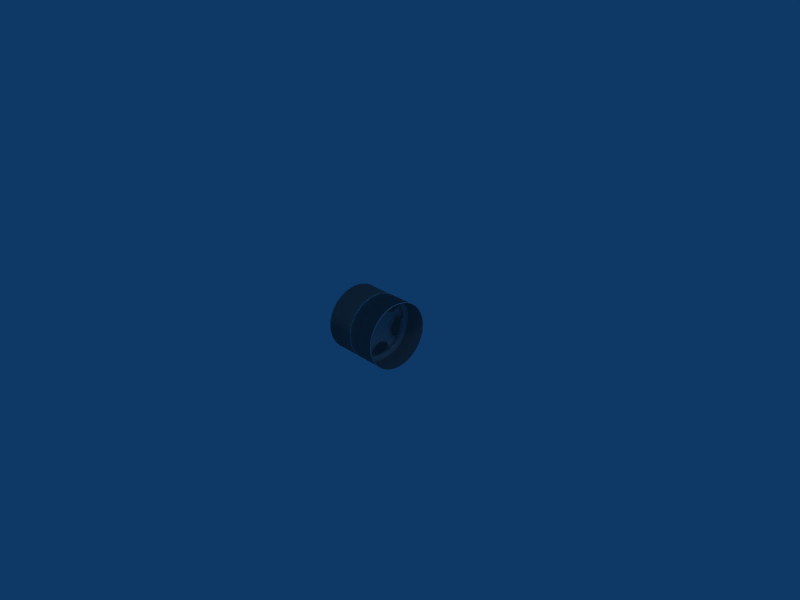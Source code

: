 # Source: 5_spoke_thick.blend  (saved by Blender 2.49.2; exported with 4.5.12 LTS)
import bpy
from mathutils import Matrix  # noqa: F401  (used for matrix-valued properties, if any)

bpy.ops.wm.read_factory_settings(use_empty=True)
scene = bpy.context.scene
scene.name = 'Scene'

# ---- collections
col_collection_1 = bpy.data.collections.new('Collection 1'); scene.collection.children.link(col_collection_1)

# ---- world
world_world = bpy.data.worlds.new('World'); scene.world = world_world
world_world.color = (0.05656, 0.2208, 0.4)
world_world.use_sun_shadow = False
world_world.sun_shadow_jitter_overblur = 0.0
world_world.cycles.sampling_method = 'MANUAL'
world_world.cycles.sample_map_resolution = 256

# ---- cameras
cam_camera = bpy.data.cameras.new('Camera')
cam_camera.passepartout_alpha = 0.2
cam_camera.clip_end = 100.0
cam_camera.lens = 35.0
cam_camera.ortho_scale = 7.314
cam_camera.show_passepartout = False
cam_camera.show_safe_areas = True
cam_camera.dof.focus_distance = 0.0
cam_camera.dof.aperture_fstop = 128.0

# ---- lights
light_spot = bpy.data.lights.new('Spot', 'POINT')
light_spot.transmission_factor = 0.0
light_spot.cutoff_distance = 30.0
light_spot.energy = 100.0
light_spot.shadow_buffer_clip_start = 1.001
light_spot.shadow_soft_size = 1.0
light_spot.shadow_maximum_resolution = 0.006
light_spot.use_absolute_resolution = True
light_spot.cycles.use_multiple_importance_sampling = False

# ---- meshes
me_mesh = bpy.data.meshes.new('Mesh')
me_mesh.from_pydata([(0.1373, 0.003226, 0.5063), (0.006915, 0.002782, 0.5063), (0.0507, 0.002932, 0.4738), (0.1373, 0.003226, 0.4738), (0.1379, -0.1703, 0.4757), (0.007506, -0.1707, 0.4757), (0.05125, -0.1595, 0.4452), (0.1379, -0.1592, 0.4452), (0.1385, -0.3229, 0.3876), (0.008025, -0.3233, 0.3876), (0.05173, -0.3023, 0.3627), (0.1384, -0.302, 0.3627), (0.1388, -0.4362, 0.2526), (0.00841, -0.4366, 0.2526), (0.05209, -0.4083, 0.2364), (0.1387, -0.408, 0.2364), (0.139, -0.4964, 0.08707), (0.008616, -0.4969, 0.08707), (0.05229, -0.4647, 0.08142), (0.1389, -0.4644, 0.08142), (0.139, -0.4964, -0.08913), (0.008616, -0.4969, -0.08913), (0.05229, -0.4647, -0.08348), (0.1389, -0.4644, -0.08348), (0.1388, -0.4362, -0.2547), (0.00841, -0.4366, -0.2547), (0.05209, -0.4083, -0.2384), (0.1387, -0.408, -0.2384), (0.1385, -0.3229, -0.3897), (0.008025, -0.3233, -0.3897), (0.05173, -0.3023, -0.3648), (0.1384, -0.302, -0.3648), (0.1379, -0.1703, -0.4778), (0.007506, -0.1707, -0.4778), (0.05125, -0.1595, -0.4472), (0.1379, -0.1592, -0.4472), (0.1373, 0.003226, -0.5084), (0.006915, 0.002782, -0.5084), (0.0507, 0.002932, -0.4758), (0.1373, 0.003226, -0.4758), (0.1368, 0.1767, -0.4778), (0.006325, 0.1763, -0.4778), (0.05014, 0.1653, -0.4472), (0.1368, 0.1656, -0.4472), (0.1362, 0.3293, -0.3897), (0.005805, 0.3289, -0.3897), (0.04966, 0.3081, -0.3648), (0.1363, 0.3084, -0.3648), (0.1359, 0.4426, -0.2547), (0.005421, 0.4422, -0.2547), (0.0493, 0.4141, -0.2384), (0.1359, 0.4144, -0.2384), (0.1356, 0.5029, -0.08913), (0.005215, 0.5024, -0.08913), (0.0491, 0.4705, -0.08348), (0.1358, 0.4708, -0.08348), (0.1356, 0.5029, 0.08707), (0.005215, 0.5024, 0.08707), (0.0491, 0.4705, 0.08142), (0.1358, 0.4708, 0.08142), (0.1359, 0.4426, 0.2526), (0.005421, 0.4422, 0.2526), (0.0493, 0.4141, 0.2364), (0.1359, 0.4144, 0.2364), (0.1362, 0.3293, 0.3876), (0.005805, 0.3289, 0.3876), (0.04966, 0.3081, 0.3627), (0.1363, 0.3084, 0.3627), (0.1368, 0.1767, 0.4757), (0.006325, 0.1763, 0.4757), (0.05014, 0.1653, 0.4452), (0.1368, 0.1656, 0.4452), (0.05121, -0.1497, 0.4184), (0.0507, 0.002932, 0.4454), (0.05018, 0.1556, 0.4184), (0.04972, 0.2899, 0.3409), (0.04938, 0.3895, 0.2222), (0.0492, 0.4425, 0.07649), (0.0492, 0.4425, -0.07854), (0.04938, 0.3895, -0.2242), (0.04972, 0.2899, -0.343), (0.05018, 0.1556, -0.4205), (0.0507, 0.002932, -0.4474), (0.05121, -0.1497, -0.4205), (0.05167, -0.284, -0.343), (0.05201, -0.3836, -0.2242), (0.05219, -0.4367, -0.07854), (0.05219, -0.4367, 0.07649), (0.05201, -0.3836, 0.2222), (0.05167, -0.284, 0.3409), (0.1373, 0.003226, 0.4454), (0.1379, -0.1494, 0.4184), (0.1383, -0.2837, 0.3409), (0.1387, -0.3834, 0.2222), (0.1388, -0.4364, 0.07649), (0.1388, -0.4364, -0.07854), (0.1387, -0.3834, -0.2242), (0.1383, -0.2837, -0.343), (0.1379, -0.1494, -0.4205), (0.1373, 0.003226, -0.4474), (0.1368, 0.1559, -0.4205), (0.1364, 0.2902, -0.343), (0.136, 0.3898, -0.2242), (0.1359, 0.4428, -0.07854), (0.1359, 0.4428, 0.07649), (0.136, 0.3898, 0.2222), (0.1364, 0.2902, 0.3409), (0.1368, 0.1559, 0.4184), (0.006668, 0.1924, 0.06177), (0.009902, 0.3033, 0.09775), (0.02226, 0.3633, 0.1172), (0.05897, 0.4569, 0.1473), (0.009149, 0.07805, 0.0246), (0.0005057, 0.06746, 0.02122), (0.006454, 0.2024, -0.001027), (0.009598, 0.3173, 0.05487), (0.02181, 0.3842, 0.05332), (0.05866, 0.4714, 0.002883), (0.005835, 0.2309, -0.008719), (0.00906, 0.0821, -0.001027), (0.00043, 0.07098, -0.001027), (0.0005057, 0.06746, -0.02327), (0.06192, 0.3231, 0.03414), (0.07443, 0.3756, 0.03421), (0.1113, 0.4637, -0.009366), (0.06605, 0.4627, -0.009366), (0.02921, 0.3747, 0.03421), (0.0167, 0.3221, 0.03414), (0.01234, 0.2628, -0.02639), (0.05756, 0.2638, -0.02639), (0.007294, 0.1636, 0.1184), (0.0102, 0.2894, 0.1407), (0.02271, 0.3427, 0.1811), (0.06056, 0.3837, 0.2727), (0.008268, 0.1186, 0.1634), (0.006892, 0.1821, 0.1414), (0.009404, 0.06627, 0.04771), (0.009801, 0.04793, 0.06606), (0.000727, 0.05724, 0.04129), (0.001072, 0.04131, 0.05721), (0.0628, 0.2821, 0.1602), (0.07554, 0.3247, 0.1909), (0.1133, 0.3705, 0.2774), (0.06807, 0.3696, 0.2774), (0.03032, 0.3238, 0.1909), (0.01758, 0.2811, 0.1602), (0.01376, 0.1976, 0.1744), (0.01504, 0.1402, 0.1929), (0.06003, 0.1412, 0.1929), (0.05898, 0.1986, 0.1744), (0.01086, -0.0007967, 0.2022), (0.01649, -0.0006742, 0.3186), (0.03014, -0.0003787, 0.3815), (0.06887, 0.0004609, 0.479), (0.01086, -0.0007967, 0.08189), (0.001989, -0.000989, 0.07096), (0.009496, 0.06198, 0.1922), (0.01551, 0.04443, 0.3187), (0.02869, 0.06677, 0.3816), (0.06579, 0.1423, 0.4482), (0.009147, 0.07811, 0.217), (0.0103, 0.02482, 0.07784), (0.001507, 0.02125, 0.06744), (0.06747, 0.06672, 0.3167), (0.08078, 0.0831, 0.3665), (0.118, 0.1523, 0.436), (0.0728, 0.1513, 0.436), (0.03556, 0.08212, 0.3665), (0.02225, 0.06574, 0.3167), (0.01577, 0.1049, 0.2418), (0.06099, 0.1059, 0.2418), (0.01222, -0.06358, 0.1922), (0.01747, -0.04578, 0.3187), (0.0316, -0.06753, 0.3816), (0.07194, -0.1413, 0.4482), (0.01345, -0.1202, 0.1634), (0.01257, -0.0797, 0.217), (0.01141, -0.02641, 0.07784), (0.01191, -0.04952, 0.06606), (0.002472, -0.02323, 0.06744), (0.002907, -0.04329, 0.05721), (0.07034, -0.0658, 0.3167), (0.08435, -0.08159, 0.3665), (0.1246, -0.1491, 0.436), (0.07933, -0.1501, 0.436), (0.03913, -0.08257, 0.3665), (0.02513, -0.06678, 0.3167), (0.02034, -0.1062, 0.2418), (0.02114, -0.1415, 0.1929), (0.06614, -0.1405, 0.1929), (0.06556, -0.1052, 0.2418), (0.01505, -0.194, 0.06177), (0.02308, -0.3046, 0.09775), (0.03803, -0.3641, 0.1172), (0.07876, -0.456, 0.1473), (0.01257, -0.07964, 0.0246), (0.003473, -0.06944, 0.02122), (0.01442, -0.1652, 0.1184), (0.02278, -0.2908, 0.1407), (0.03758, -0.3434, 0.1811), (0.07717, -0.3828, 0.2727), (0.01482, -0.1837, 0.1414), (0.01231, -0.06787, 0.04771), (0.003252, -0.05921, 0.04129), (0.07501, -0.2812, 0.1602), (0.08958, -0.3232, 0.1909), (0.1293, -0.3674, 0.2774), (0.08406, -0.3683, 0.2774), (0.04436, -0.3242, 0.1909), (0.02979, -0.2822, 0.1602), (0.02235, -0.1989, 0.1744), (0.06757, -0.1979, 0.1744), (0.01526, -0.204, -0.001027), (0.02338, -0.3186, 0.05487), (0.03848, -0.3849, 0.05332), (0.07907, -0.4705, 0.002883), (0.01505, -0.194, -0.06382), (0.01588, -0.2325, -0.008719), (0.01265, -0.0837, -0.001027), (0.01257, -0.07964, -0.02665), (0.003549, -0.07296, -0.001027), (0.003473, -0.06944, -0.02327), (0.0759, -0.3221, 0.03413), (0.09069, -0.3741, 0.03421), (0.1313, -0.4605, -0.009366), (0.08608, -0.4615, -0.009366), (0.04547, -0.3751, 0.03421), (0.03068, -0.3231, 0.03413), (0.02377, -0.2641, -0.02639), (0.06899, -0.2631, -0.02639), (0.01345, -0.1202, -0.1654), (0.02056, -0.1885, -0.2596), (0.03501, -0.2252, -0.3105), (0.07498, -0.2816, -0.3894), (0.01191, -0.04952, -0.06811), (0.002907, -0.04329, -0.05926), (0.01442, -0.1652, -0.1205), (0.02135, -0.2251, -0.2332), (0.03619, -0.2795, -0.2711), (0.07707, -0.3782, -0.2811), (0.01502, -0.1927, -0.131), (0.01231, -0.06787, -0.04977), (0.003252, -0.05921, -0.04334), (0.07412, -0.2399, -0.2191), (0.08868, -0.2818, -0.2499), (0.1295, -0.3772, -0.266), (0.08427, -0.3781, -0.266), (0.04347, -0.2828, -0.2499), (0.0289, -0.2408, -0.2191), (0.023, -0.2287, -0.1354), (0.02303, -0.2286, -0.07511), (0.06803, -0.2276, -0.07511), (0.06822, -0.2277, -0.1354), (0.01222, -0.06358, -0.1943), (0.01977, -0.1521, -0.2862), (0.03384, -0.1709, -0.35), (0.0721, -0.1488, -0.4478), (0.01086, -0.000796, -0.2042), (0.01225, -0.06508, -0.2238), (0.01141, -0.02641, -0.07989), (0.002472, -0.02323, -0.06949), (0.07179, -0.1327, -0.297), (0.0858, -0.1486, -0.3468), (0.1242, -0.1333, -0.4432), (0.07899, -0.1343, -0.4432), (0.04058, -0.1496, -0.3468), (0.02657, -0.1336, -0.297), (0.0193, -0.05794, -0.2595), (0.06452, -0.05696, -0.2595), (0.008268, 0.1186, -0.1654), (0.01242, 0.1872, -0.2596), (0.02527, 0.2244, -0.3105), (0.06275, 0.2825, -0.3894), (0.009801, 0.04793, -0.06811), (0.001072, 0.04131, -0.05926), (0.009496, 0.06198, -0.1943), (0.01321, 0.1507, -0.2862), (0.02645, 0.1701, -0.35), (0.06563, 0.1497, -0.4478), (0.009463, 0.06348, -0.2238), (0.0103, 0.02482, -0.07989), (0.01086, -0.000796, -0.08395), (0.001507, 0.02125, -0.06949), (0.001989, -0.000989, -0.07301), (0.06602, 0.1336, -0.297), (0.07932, 0.1501, -0.3468), (0.1184, 0.1365, -0.4432), (0.07314, 0.1355, -0.4432), (0.0341, 0.1491, -0.3468), (0.0208, 0.1326, -0.297), (0.01681, 0.05666, -0.2595), (0.01809, -0.0006393, -0.2408), (0.06309, 0.0003356, -0.2408), (0.06203, 0.05764, -0.2595), (0.007294, 0.1636, -0.1205), (0.01163, 0.2237, -0.2332), (0.02409, 0.2788, -0.2711), (0.06066, 0.3791, -0.2811), (0.006668, 0.1924, -0.06382), (0.006696, 0.1912, -0.131), (0.009404, 0.06627, -0.04977), (0.009149, 0.07805, -0.02665), (0.000727, 0.05724, -0.04334), (0.0637, 0.2408, -0.2191), (0.07643, 0.2833, -0.2499), (0.1131, 0.3803, -0.266), (0.06785, 0.3794, -0.266), (0.03122, 0.2824, -0.2499), (0.01848, 0.2398, -0.2191), (0.01311, 0.2274, -0.1354), (0.01315, 0.2273, -0.07511), (0.05814, 0.2283, -0.07511), (0.05833, 0.2284, -0.1354)], [], [(5, 2, 6), (2, 5, 1), (72, 90, 91), (90, 72, 73), (7, 0, 4), (0, 7, 3), (9, 6, 10), (6, 9, 5), (89, 91, 92), (91, 89, 72), (11, 4, 8), (4, 11, 7), (13, 10, 14), (10, 13, 9), (88, 92, 93), (92, 88, 89), (15, 8, 12), (8, 15, 11), (17, 14, 18), (14, 17, 13), (87, 93, 94), (93, 87, 88), (19, 12, 16), (12, 19, 15), (21, 18, 22), (18, 21, 17), (86, 94, 95), (94, 86, 87), (23, 16, 20), (16, 23, 19), (25, 22, 26), (22, 25, 21), (85, 95, 96), (95, 85, 86), (27, 20, 24), (20, 27, 23), (29, 26, 30), (26, 29, 25), (84, 96, 97), (96, 84, 85), (31, 24, 28), (24, 31, 27), (33, 30, 34), (30, 33, 29), (83, 97, 98), (97, 83, 84), (35, 28, 32), (28, 35, 31), (37, 34, 38), (34, 37, 33), (82, 98, 99), (98, 82, 83), (39, 32, 36), (32, 39, 35), (41, 38, 42), (38, 41, 37), (81, 99, 100), (99, 81, 82), (43, 36, 40), (36, 43, 39), (45, 42, 46), (42, 45, 41), (80, 100, 101), (100, 80, 81), (47, 40, 44), (40, 47, 43), (49, 46, 50), (46, 49, 45), (79, 101, 102), (101, 79, 80), (51, 44, 48), (44, 51, 47), (53, 50, 54), (50, 53, 49), (78, 102, 103), (102, 78, 79), (55, 48, 52), (48, 55, 51), (57, 54, 58), (54, 57, 53), (77, 103, 104), (103, 77, 78), (59, 52, 56), (52, 59, 55), (61, 58, 62), (58, 61, 57), (76, 104, 105), (104, 76, 77), (63, 56, 60), (56, 63, 59), (65, 62, 66), (62, 65, 61), (75, 105, 106), (105, 75, 76), (67, 60, 64), (60, 67, 63), (69, 66, 70), (66, 69, 65), (74, 106, 107), (106, 74, 75), (71, 64, 68), (64, 71, 67), (1, 70, 2), (70, 1, 69), (73, 107, 90), (107, 73, 74), (68, 0, 3), (68, 3, 71), (72, 2, 73), (2, 72, 6), (73, 70, 74), (70, 73, 2), (74, 66, 75), (66, 74, 70), (75, 62, 76), (62, 75, 66), (76, 58, 77), (58, 76, 62), (77, 54, 78), (54, 77, 58), (78, 50, 79), (50, 78, 54), (79, 46, 80), (46, 79, 50), (80, 42, 81), (42, 80, 46), (81, 38, 82), (38, 81, 42), (82, 34, 83), (34, 82, 38), (83, 30, 84), (30, 83, 34), (84, 26, 85), (26, 84, 30), (85, 22, 86), (22, 85, 26), (86, 18, 87), (18, 86, 22), (87, 14, 88), (14, 87, 18), (88, 10, 89), (10, 88, 14), (89, 6, 72), (6, 89, 10), (90, 7, 91), (7, 90, 3), (91, 11, 92), (11, 91, 7), (92, 15, 93), (15, 92, 11), (93, 19, 94), (19, 93, 15), (94, 23, 95), (23, 94, 19), (95, 27, 96), (27, 95, 23), (96, 31, 97), (31, 96, 27), (97, 35, 98), (35, 97, 31), (98, 39, 99), (39, 98, 35), (99, 43, 100), (43, 99, 39), (100, 47, 101), (47, 100, 43), (101, 51, 102), (51, 101, 47), (102, 55, 103), (55, 102, 51), (103, 59, 104), (59, 103, 55), (104, 63, 105), (63, 104, 59), (105, 67, 106), (67, 105, 63), (106, 71, 107), (71, 106, 67), (107, 3, 90), (3, 107, 71), (129, 310, 128), (310, 129, 311), (115, 108, 109), (108, 115, 114), (122, 126, 123), (126, 122, 127), (115, 110, 116), (110, 115, 109), (123, 125, 124), (125, 123, 126), (116, 111, 117), (111, 116, 110), (118, 114, 115), (114, 118, 298), (127, 129, 128), (129, 127, 122), (112, 114, 119), (114, 112, 108), (119, 298, 301), (298, 119, 114), (120, 112, 119), (112, 120, 113), (121, 119, 301), (119, 121, 120), (117, 126, 116), (126, 117, 125), (115, 126, 127), (126, 115, 116), (115, 128, 118), (128, 115, 127), (118, 310, 298), (310, 118, 128), (147, 149, 146), (149, 147, 148), (108, 131, 109), (131, 108, 130), (140, 144, 145), (144, 140, 141), (131, 110, 109), (110, 131, 132), (141, 143, 144), (143, 141, 142), (132, 111, 110), (111, 132, 133), (135, 130, 134), (130, 135, 131), (145, 149, 140), (149, 145, 146), (130, 112, 136), (112, 130, 108), (134, 136, 137), (136, 134, 130), (113, 136, 112), (136, 113, 138), (138, 137, 136), (137, 138, 139), (133, 144, 143), (144, 133, 132), (144, 131, 145), (131, 144, 132), (131, 146, 145), (146, 131, 135), (135, 147, 146), (147, 135, 134), (170, 147, 169), (147, 170, 148), (157, 150, 151), (150, 157, 156), (163, 167, 164), (167, 163, 168), (157, 152, 158), (152, 157, 151), (164, 166, 165), (166, 164, 167), (158, 153, 159), (153, 158, 152), (160, 156, 157), (156, 160, 134), (168, 170, 169), (170, 168, 163), (154, 156, 161), (156, 154, 150), (161, 134, 137), (134, 161, 156), (162, 154, 161), (154, 162, 155), (139, 161, 137), (161, 139, 162), (159, 167, 158), (167, 159, 166), (157, 167, 168), (167, 157, 158), (157, 169, 160), (169, 157, 168), (160, 147, 134), (147, 160, 169), (188, 190, 187), (190, 188, 189), (150, 172, 151), (172, 150, 171), (181, 185, 186), (185, 181, 182), (172, 152, 151), (152, 172, 173), (182, 184, 185), (184, 182, 183), (173, 153, 152), (153, 173, 174), (176, 171, 175), (171, 176, 172), (186, 190, 181), (190, 186, 187), (171, 154, 177), (154, 171, 150), (175, 177, 178), (177, 175, 171), (155, 177, 154), (177, 155, 179), (179, 178, 177), (178, 179, 180), (174, 185, 184), (185, 174, 173), (185, 172, 186), (172, 185, 173), (172, 187, 186), (187, 172, 176), (176, 188, 187), (188, 176, 175), (211, 188, 210), (188, 211, 189), (198, 191, 192), (191, 198, 197), (204, 208, 205), (208, 204, 209), (198, 193, 199), (193, 198, 192), (205, 207, 206), (207, 205, 208), (199, 194, 200), (194, 199, 193), (201, 197, 198), (197, 201, 175), (209, 211, 210), (211, 209, 204), (195, 197, 202), (197, 195, 191), (202, 175, 178), (175, 202, 197), (203, 195, 202), (195, 203, 196), (180, 202, 178), (202, 180, 203), (200, 208, 199), (208, 200, 207), (198, 208, 209), (208, 198, 199), (198, 210, 201), (210, 198, 209), (201, 188, 175), (188, 201, 210), (250, 229, 228), (229, 250, 251), (191, 213, 192), (213, 191, 212), (222, 226, 227), (226, 222, 223), (213, 193, 192), (193, 213, 214), (223, 225, 226), (225, 223, 224), (214, 194, 193), (194, 214, 215), (217, 212, 216), (212, 217, 213), (227, 229, 222), (229, 227, 228), (212, 195, 218), (195, 212, 191), (216, 218, 219), (218, 216, 212), (196, 218, 195), (218, 196, 220), (220, 219, 218), (219, 220, 221), (215, 226, 225), (226, 215, 214), (226, 213, 227), (213, 226, 214), (213, 228, 227), (228, 213, 217), (217, 250, 228), (250, 217, 216), (252, 250, 249), (250, 252, 251), (237, 230, 231), (230, 237, 236), (243, 247, 244), (247, 243, 248), (237, 232, 238), (232, 237, 231), (244, 246, 245), (246, 244, 247), (238, 233, 239), (233, 238, 232), (240, 236, 237), (236, 240, 216), (248, 252, 249), (252, 248, 243), (234, 236, 241), (236, 234, 230), (241, 216, 219), (216, 241, 236), (242, 234, 241), (234, 242, 235), (221, 241, 219), (241, 221, 242), (239, 247, 238), (247, 239, 246), (237, 247, 248), (247, 237, 238), (237, 249, 240), (249, 237, 248), (240, 250, 216), (250, 240, 249), (291, 268, 267), (268, 291, 292), (230, 254, 231), (254, 230, 253), (261, 265, 266), (265, 261, 262), (254, 232, 231), (232, 254, 255), (262, 264, 265), (264, 262, 263), (255, 233, 232), (233, 255, 256), (258, 253, 257), (253, 258, 254), (266, 268, 261), (268, 266, 267), (253, 234, 259), (234, 253, 230), (257, 259, 281), (259, 257, 253), (235, 259, 234), (259, 235, 260), (260, 281, 259), (281, 260, 283), (256, 265, 264), (265, 256, 255), (265, 254, 266), (254, 265, 255), (254, 267, 266), (267, 254, 258), (258, 291, 267), (291, 258, 257), (293, 291, 290), (291, 293, 292), (276, 269, 270), (269, 276, 275), (284, 288, 285), (288, 284, 289), (276, 271, 277), (271, 276, 270), (285, 287, 286), (287, 285, 288), (277, 272, 278), (272, 277, 271), (279, 275, 276), (275, 279, 257), (289, 293, 290), (293, 289, 284), (273, 275, 280), (275, 273, 269), (280, 257, 281), (257, 280, 275), (282, 273, 280), (273, 282, 274), (283, 280, 281), (280, 283, 282), (278, 288, 277), (288, 278, 287), (276, 288, 289), (288, 276, 277), (276, 290, 279), (290, 276, 289), (279, 291, 257), (291, 279, 290), (310, 312, 309), (312, 310, 311), (269, 295, 270), (295, 269, 294), (303, 307, 308), (307, 303, 304), (295, 271, 270), (271, 295, 296), (304, 306, 307), (306, 304, 305), (296, 272, 271), (272, 296, 297), (299, 294, 298), (294, 299, 295), (308, 312, 303), (312, 308, 309), (294, 273, 300), (273, 294, 269), (298, 300, 301), (300, 298, 294), (274, 300, 273), (300, 274, 302), (302, 301, 300), (301, 302, 121), (297, 307, 306), (307, 297, 296), (307, 295, 308), (295, 307, 296), (295, 309, 308), (309, 295, 299), (299, 310, 309), (310, 299, 298), (113, 139, 138), (113, 162, 139), (113, 155, 162), (113, 179, 155), (113, 180, 179), (113, 203, 180), (113, 196, 203), (113, 220, 196), (113, 221, 220), (113, 242, 221), (113, 235, 242), (113, 260, 235), (113, 283, 260), (113, 282, 283), (113, 274, 282), (113, 302, 274), (113, 121, 302), (113, 120, 121)])
me_mesh.polygons.foreach_set('use_smooth', [True] * 518)
_uv = me_mesh.uv_layers.new(name='UVTex')
_uv.uv.foreach_set('vector', [0.3327, 0.9662, 0.5005, 0.9643, 0.3436, 0.9367, 0.5005, 0.9643, 0.3327, 0.9662, 0.5004, 0.9958, 0.353, 0.9108, 0.5008, 0.9369, 0.3532, 0.9108, 0.5008, 0.9369, 0.353, 0.9108, 0.5005, 0.9369, 0.3438, 0.9367, 0.5008, 0.9958, 0.3331, 0.9662, 0.5008, 0.9958, 0.3438, 0.9367, 0.5008, 0.9643, 0.1852, 0.8811, 0.3436, 0.9367, 0.2055, 0.857, 0.3436, 0.9367, 0.1852, 0.8811, 0.3327, 0.9662, 0.2232, 0.8359, 0.3532, 0.9108, 0.2235, 0.8359, 0.3532, 0.9108, 0.2232, 0.8359, 0.353, 0.9108, 0.2058, 0.857, 0.3331, 0.9662, 0.1856, 0.8811, 0.3331, 0.9662, 0.2058, 0.857, 0.3438, 0.9367, 0.07568, 0.7506, 0.2055, 0.857, 0.1031, 0.7349, 0.2055, 0.857, 0.07568, 0.7506, 0.1852, 0.8811, 0.1269, 0.7211, 0.2235, 0.8359, 0.1271, 0.7211, 0.2235, 0.8359, 0.1269, 0.7211, 0.2232, 0.8359, 0.1033, 0.7349, 0.1856, 0.8811, 0.07611, 0.7506, 0.1856, 0.8811, 0.1033, 0.7349, 0.2058, 0.857, 0.01742, 0.5905, 0.1031, 0.7349, 0.04854, 0.5851, 0.1031, 0.7349, 0.01742, 0.5905, 0.07568, 0.7506, 0.0756, 0.5803, 0.1271, 0.7211, 0.07589, 0.5803, 0.1271, 0.7211, 0.0756, 0.5803, 0.1269, 0.7211, 0.04883, 0.5851, 0.07611, 0.7506, 0.01785, 0.5905, 0.07611, 0.7506, 0.04883, 0.5851, 0.1033, 0.7349, 0.01742, 0.4202, 0.04854, 0.5851, 0.04854, 0.4257, 0.04854, 0.5851, 0.01742, 0.4202, 0.01742, 0.5905, 0.0756, 0.4305, 0.07589, 0.5803, 0.07589, 0.4305, 0.07589, 0.5803, 0.0756, 0.4305, 0.0756, 0.5803, 0.04883, 0.4257, 0.01785, 0.5905, 0.01785, 0.4202, 0.01785, 0.5905, 0.04883, 0.4257, 0.04883, 0.5851, 0.07568, 0.2602, 0.04854, 0.4257, 0.1031, 0.2759, 0.04854, 0.4257, 0.07568, 0.2602, 0.01742, 0.4202, 0.1269, 0.2896, 0.07589, 0.4305, 0.1271, 0.2896, 0.07589, 0.4305, 0.1269, 0.2896, 0.0756, 0.4305, 0.1033, 0.2759, 0.01785, 0.4202, 0.07611, 0.2602, 0.01785, 0.4202, 0.1033, 0.2759, 0.04883, 0.4257, 0.1852, 0.1297, 0.1031, 0.2759, 0.2055, 0.1538, 0.1031, 0.2759, 0.1852, 0.1297, 0.07568, 0.2602, 0.2232, 0.1748, 0.1271, 0.2896, 0.2235, 0.1748, 0.1271, 0.2896, 0.2232, 0.1748, 0.1269, 0.2896, 0.2058, 0.1538, 0.07611, 0.2602, 0.1856, 0.1297, 0.07611, 0.2602, 0.2058, 0.1538, 0.1033, 0.2759, 0.3327, 0.04454, 0.2055, 0.1538, 0.3436, 0.0741, 0.2055, 0.1538, 0.3327, 0.04454, 0.1852, 0.1297, 0.353, 0.09992, 0.2235, 0.1748, 0.3532, 0.09992, 0.2235, 0.1748, 0.353, 0.09992, 0.2232, 0.1748, 0.3438, 0.0741, 0.1856, 0.1297, 0.3331, 0.04454, 0.1856, 0.1297, 0.3438, 0.0741, 0.2058, 0.1538, 0.5004, 0.01496, 0.3436, 0.0741, 0.5005, 0.04642, 0.3436, 0.0741, 0.5004, 0.01496, 0.3327, 0.04454, 0.5005, 0.0739, 0.3532, 0.09992, 0.5008, 0.0739, 0.3532, 0.09992, 0.5005, 0.0739, 0.353, 0.09992, 0.5008, 0.04642, 0.3331, 0.04454, 0.5008, 0.01496, 0.3331, 0.04454, 0.5008, 0.04642, 0.3438, 0.0741, 0.6681, 0.04454, 0.5005, 0.04642, 0.6575, 0.0741, 0.5005, 0.04642, 0.6681, 0.04454, 0.5004, 0.01496, 0.6481, 0.09992, 0.5008, 0.0739, 0.6484, 0.09992, 0.5008, 0.0739, 0.6481, 0.09992, 0.5005, 0.0739, 0.6578, 0.0741, 0.5008, 0.01496, 0.6685, 0.04454, 0.5008, 0.01496, 0.6578, 0.0741, 0.5008, 0.04642, 0.8156, 0.1297, 0.6575, 0.0741, 0.7955, 0.1538, 0.6575, 0.0741, 0.8156, 0.1297, 0.6681, 0.04454, 0.7779, 0.1748, 0.6484, 0.09992, 0.7782, 0.1748, 0.6484, 0.09992, 0.7779, 0.1748, 0.6481, 0.09992, 0.7958, 0.1538, 0.6685, 0.04454, 0.816, 0.1297, 0.6685, 0.04454, 0.7958, 0.1538, 0.6578, 0.0741, 0.9251, 0.2602, 0.7955, 0.1538, 0.898, 0.2759, 0.7955, 0.1538, 0.9251, 0.2602, 0.8156, 0.1297, 0.8742, 0.2896, 0.7782, 0.1748, 0.8745, 0.2896, 0.7782, 0.1748, 0.8742, 0.2896, 0.7779, 0.1748, 0.8983, 0.2759, 0.816, 0.1297, 0.9255, 0.2602, 0.816, 0.1297, 0.8983, 0.2759, 0.7958, 0.1538, 0.9833, 0.4202, 0.898, 0.2759, 0.9525, 0.4257, 0.898, 0.2759, 0.9833, 0.4202, 0.9251, 0.2602, 0.9255, 0.4305, 0.8745, 0.2896, 0.9257, 0.4305, 0.8745, 0.2896, 0.9255, 0.4305, 0.8742, 0.2896, 0.9528, 0.4257, 0.9255, 0.2602, 0.9838, 0.4202, 0.9255, 0.2602, 0.9528, 0.4257, 0.8983, 0.2759, 0.9833, 0.5905, 0.9525, 0.4257, 0.9525, 0.5851, 0.9525, 0.4257, 0.9833, 0.5905, 0.9833, 0.4202, 0.9255, 0.5803, 0.9257, 0.4305, 0.9257, 0.5803, 0.9257, 0.4305, 0.9255, 0.5803, 0.9255, 0.4305, 0.9528, 0.5851, 0.9838, 0.4202, 0.9838, 0.5905, 0.9838, 0.4202, 0.9528, 0.5851, 0.9528, 0.4257, 0.9251, 0.7506, 0.9525, 0.5851, 0.898, 0.7349, 0.9525, 0.5851, 0.9251, 0.7506, 0.9833, 0.5905, 0.8742, 0.7211, 0.9257, 0.5803, 0.8745, 0.7211, 0.9257, 0.5803, 0.8742, 0.7211, 0.9255, 0.5803, 0.8983, 0.7349, 0.9838, 0.5905, 0.9255, 0.7506, 0.9838, 0.5905, 0.8983, 0.7349, 0.9528, 0.5851, 0.8156, 0.8811, 0.898, 0.7349, 0.7955, 0.857, 0.898, 0.7349, 0.8156, 0.8811, 0.9251, 0.7506, 0.7779, 0.8359, 0.8745, 0.7211, 0.7782, 0.8359, 0.8745, 0.7211, 0.7779, 0.8359, 0.8742, 0.7211, 0.7958, 0.857, 0.9255, 0.7506, 0.816, 0.8811, 0.9255, 0.7506, 0.7958, 0.857, 0.8983, 0.7349, 0.6681, 0.9662, 0.7955, 0.857, 0.6575, 0.9367, 0.7955, 0.857, 0.6681, 0.9662, 0.8156, 0.8811, 0.6481, 0.9108, 0.7782, 0.8359, 0.6484, 0.9108, 0.7782, 0.8359, 0.6481, 0.9108, 0.7779, 0.8359, 0.6578, 0.9367, 0.816, 0.8811, 0.6685, 0.9662, 0.816, 0.8811, 0.6578, 0.9367, 0.7958, 0.857, 0.5004, 0.9958, 0.6575, 0.9367, 0.5005, 0.9643, 0.6575, 0.9367, 0.5004, 0.9958, 0.6681, 0.9662, 0.5005, 0.9369, 0.6484, 0.9108, 0.5008, 0.9369, 0.6484, 0.9108, 0.5005, 0.9369, 0.6481, 0.9108, 0.6685, 0.9662, 0.5008, 0.9958, 0.5008, 0.9643, 0.6685, 0.9662, 0.5008, 0.9643, 0.6578, 0.9367, 0.353, 0.9108, 0.5005, 0.9643, 0.5005, 0.9369, 0.5005, 0.9643, 0.353, 0.9108, 0.3436, 0.9367, 0.5005, 0.9369, 0.6575, 0.9367, 0.6481, 0.9108, 0.6575, 0.9367, 0.5005, 0.9369, 0.5005, 0.9643, 0.6481, 0.9108, 0.7955, 0.857, 0.7779, 0.8359, 0.7955, 0.857, 0.6481, 0.9108, 0.6575, 0.9367, 0.7779, 0.8359, 0.898, 0.7349, 0.8742, 0.7211, 0.898, 0.7349, 0.7779, 0.8359, 0.7955, 0.857, 0.8742, 0.7211, 0.9525, 0.5851, 0.9255, 0.5803, 0.9525, 0.5851, 0.8742, 0.7211, 0.898, 0.7349, 0.9255, 0.5803, 0.9525, 0.4257, 0.9255, 0.4305, 0.9525, 0.4257, 0.9255, 0.5803, 0.9525, 0.5851, 0.9255, 0.4305, 0.898, 0.2759, 0.8742, 0.2896, 0.898, 0.2759, 0.9255, 0.4305, 0.9525, 0.4257, 0.8742, 0.2896, 0.7955, 0.1538, 0.7779, 0.1748, 0.7955, 0.1538, 0.8742, 0.2896, 0.898, 0.2759, 0.7779, 0.1748, 0.6575, 0.0741, 0.6481, 0.09992, 0.6575, 0.0741, 0.7779, 0.1748, 0.7955, 0.1538, 0.6481, 0.09992, 0.5005, 0.04642, 0.5005, 0.0739, 0.5005, 0.04642, 0.6481, 0.09992, 0.6575, 0.0741, 0.5005, 0.0739, 0.3436, 0.0741, 0.353, 0.09992, 0.3436, 0.0741, 0.5005, 0.0739, 0.5005, 0.04642, 0.353, 0.09992, 0.2055, 0.1538, 0.2232, 0.1748, 0.2055, 0.1538, 0.353, 0.09992, 0.3436, 0.0741, 0.2232, 0.1748, 0.1031, 0.2759, 0.1269, 0.2896, 0.1031, 0.2759, 0.2232, 0.1748, 0.2055, 0.1538, 0.1269, 0.2896, 0.04854, 0.4257, 0.0756, 0.4305, 0.04854, 0.4257, 0.1269, 0.2896, 0.1031, 0.2759, 0.0756, 0.4305, 0.04854, 0.5851, 0.0756, 0.5803, 0.04854, 0.5851, 0.0756, 0.4305, 0.04854, 0.4257, 0.0756, 0.5803, 0.1031, 0.7349, 0.1269, 0.7211, 0.1031, 0.7349, 0.0756, 0.5803, 0.04854, 0.5851, 0.1269, 0.7211, 0.2055, 0.857, 0.2232, 0.8359, 0.2055, 0.857, 0.1269, 0.7211, 0.1031, 0.7349, 0.2232, 0.8359, 0.3436, 0.9367, 0.353, 0.9108, 0.3436, 0.9367, 0.2232, 0.8359, 0.2055, 0.857, 0.5008, 0.9369, 0.3438, 0.9367, 0.3532, 0.9108, 0.3438, 0.9367, 0.5008, 0.9369, 0.5008, 0.9643, 0.3532, 0.9108, 0.2058, 0.857, 0.2235, 0.8359, 0.2058, 0.857, 0.3532, 0.9108, 0.3438, 0.9367, 0.2235, 0.8359, 0.1033, 0.7349, 0.1271, 0.7211, 0.1033, 0.7349, 0.2235, 0.8359, 0.2058, 0.857, 0.1271, 0.7211, 0.04883, 0.5851, 0.07589, 0.5803, 0.04883, 0.5851, 0.1271, 0.7211, 0.1033, 0.7349, 0.07589, 0.5803, 0.04883, 0.4257, 0.07589, 0.4305, 0.04883, 0.4257, 0.07589, 0.5803, 0.04883, 0.5851, 0.07589, 0.4305, 0.1033, 0.2759, 0.1271, 0.2896, 0.1033, 0.2759, 0.07589, 0.4305, 0.04883, 0.4257, 0.1271, 0.2896, 0.2058, 0.1538, 0.2235, 0.1748, 0.2058, 0.1538, 0.1271, 0.2896, 0.1033, 0.2759, 0.2235, 0.1748, 0.3438, 0.0741, 0.3532, 0.09992, 0.3438, 0.0741, 0.2235, 0.1748, 0.2058, 0.1538, 0.3532, 0.09992, 0.5008, 0.04642, 0.5008, 0.0739, 0.5008, 0.04642, 0.3532, 0.09992, 0.3438, 0.0741, 0.5008, 0.0739, 0.6578, 0.0741, 0.6484, 0.09992, 0.6578, 0.0741, 0.5008, 0.0739, 0.5008, 0.04642, 0.6484, 0.09992, 0.7958, 0.1538, 0.7782, 0.1748, 0.7958, 0.1538, 0.6484, 0.09992, 0.6578, 0.0741, 0.7782, 0.1748, 0.8983, 0.2759, 0.8745, 0.2896, 0.8983, 0.2759, 0.7782, 0.1748, 0.7958, 0.1538, 0.8745, 0.2896, 0.9528, 0.4257, 0.9257, 0.4305, 0.9528, 0.4257, 0.8745, 0.2896, 0.8983, 0.2759, 0.9257, 0.4305, 0.9528, 0.5851, 0.9257, 0.5803, 0.9528, 0.5851, 0.9257, 0.4305, 0.9528, 0.4257, 0.9257, 0.5803, 0.8983, 0.7349, 0.8745, 0.7211, 0.8983, 0.7349, 0.9257, 0.5803, 0.9528, 0.5851, 0.8745, 0.7211, 0.7958, 0.857, 0.7782, 0.8359, 0.7958, 0.857, 0.8745, 0.7211, 0.8983, 0.7349, 0.7782, 0.8359, 0.6578, 0.9367, 0.6484, 0.9108, 0.6578, 0.9367, 0.7782, 0.8359, 0.7958, 0.857, 0.6484, 0.9108, 0.5008, 0.9643, 0.5008, 0.9369, 0.5008, 0.9643, 0.6484, 0.9108, 0.6578, 0.9367, 0.7708, 0.4552, 0.7332, 0.4051, 0.7698, 0.4552, 0.7332, 0.4051, 0.7708, 0.4552, 0.7342, 0.4051, 0.8258, 0.5388, 0.6973, 0.5459, 0.8114, 0.5829, 0.6973, 0.5459, 0.8258, 0.5388, 0.7076, 0.4813, 0.8318, 0.5175, 0.8848, 0.5175, 0.8858, 0.5175, 0.8848, 0.5175, 0.8318, 0.5175, 0.8307, 0.5175, 0.8258, 0.5388, 0.8732, 0.6029, 0.8946, 0.5372, 0.8732, 0.6029, 0.8258, 0.5388, 0.8114, 0.5829, 0.8858, 0.5175, 0.9754, 0.4727, 0.9764, 0.4727, 0.9754, 0.4727, 0.8858, 0.5175, 0.8848, 0.5175, 0.8946, 0.5372, 0.9694, 0.6339, 0.9843, 0.4853, 0.9694, 0.6339, 0.8946, 0.5372, 0.8732, 0.6029, 0.7369, 0.4734, 0.7076, 0.4813, 0.8258, 0.5388, 0.7076, 0.4813, 0.7369, 0.4734, 0.6973, 0.4167, 0.8307, 0.5175, 0.7708, 0.4552, 0.7698, 0.4552, 0.7708, 0.4552, 0.8307, 0.5175, 0.8318, 0.5175, 0.5797, 0.5076, 0.7076, 0.4813, 0.5838, 0.4813, 0.7076, 0.4813, 0.5797, 0.5076, 0.6973, 0.5459, 0.5838, 0.4813, 0.6973, 0.4167, 0.5797, 0.4549, 0.6973, 0.4167, 0.5838, 0.4813, 0.7076, 0.4813, 0.5724, 0.4813, 0.5797, 0.5076, 0.5838, 0.4813, 0.5797, 0.5076, 0.5724, 0.4813, 0.5688, 0.5042, 0.5688, 0.4584, 0.5838, 0.4813, 0.5797, 0.4549, 0.5838, 0.4813, 0.5688, 0.4584, 0.5724, 0.4813, 0.9843, 0.4853, 0.8848, 0.5175, 0.8946, 0.5372, 0.8848, 0.5175, 0.9843, 0.4853, 0.9754, 0.4727, 0.8258, 0.5388, 0.8848, 0.5175, 0.8307, 0.5175, 0.8848, 0.5175, 0.8258, 0.5388, 0.8946, 0.5372, 0.8258, 0.5388, 0.7698, 0.4552, 0.7369, 0.4734, 0.7698, 0.4552, 0.8258, 0.5388, 0.8307, 0.5175, 0.7369, 0.4734, 0.7332, 0.4051, 0.6973, 0.4167, 0.7332, 0.4051, 0.7369, 0.4734, 0.7698, 0.4552, 0.6437, 0.6808, 0.7037, 0.6618, 0.7027, 0.6618, 0.7037, 0.6618, 0.6437, 0.6808, 0.6447, 0.6808, 0.6973, 0.5459, 0.7971, 0.6271, 0.8114, 0.5829, 0.7971, 0.6271, 0.6973, 0.5459, 0.6677, 0.6042, 0.7896, 0.6471, 0.8325, 0.6787, 0.7886, 0.6471, 0.8325, 0.6787, 0.7896, 0.6471, 0.8335, 0.6787, 0.7971, 0.6271, 0.8732, 0.6029, 0.8114, 0.5829, 0.8732, 0.6029, 0.7971, 0.6271, 0.8519, 0.6686, 0.8335, 0.6787, 0.8796, 0.7677, 0.8325, 0.6787, 0.8796, 0.7677, 0.8335, 0.6787, 0.8806, 0.7677, 0.8519, 0.6686, 0.9694, 0.6339, 0.8732, 0.6029, 0.9694, 0.6339, 0.8519, 0.6686, 0.8942, 0.7629, 0.6867, 0.6278, 0.6677, 0.6042, 0.6214, 0.6504, 0.6677, 0.6042, 0.6867, 0.6278, 0.7971, 0.6271, 0.7886, 0.6471, 0.7037, 0.6618, 0.7896, 0.6471, 0.7037, 0.6618, 0.7886, 0.6471, 0.7027, 0.6618, 0.6677, 0.6042, 0.5797, 0.5076, 0.5676, 0.5314, 0.5797, 0.5076, 0.6677, 0.6042, 0.6973, 0.5459, 0.6214, 0.6504, 0.5676, 0.5314, 0.5487, 0.5503, 0.5676, 0.5314, 0.6214, 0.6504, 0.6677, 0.6042, 0.5688, 0.5042, 0.5676, 0.5314, 0.5797, 0.5076, 0.5676, 0.5314, 0.5688, 0.5042, 0.5583, 0.5248, 0.5583, 0.5248, 0.5487, 0.5503, 0.5676, 0.5314, 0.5487, 0.5503, 0.5583, 0.5248, 0.5419, 0.5412, 0.8942, 0.7629, 0.8325, 0.6787, 0.8796, 0.7677, 0.8325, 0.6787, 0.8942, 0.7629, 0.8519, 0.6686, 0.8325, 0.6787, 0.7971, 0.6271, 0.7886, 0.6471, 0.7971, 0.6271, 0.8325, 0.6787, 0.8519, 0.6686, 0.7971, 0.6271, 0.7027, 0.6618, 0.7886, 0.6471, 0.7027, 0.6618, 0.7971, 0.6271, 0.6867, 0.6278, 0.6867, 0.6278, 0.6437, 0.6808, 0.7027, 0.6618, 0.6437, 0.6808, 0.6867, 0.6278, 0.6214, 0.6504, 0.6083, 0.7311, 0.6437, 0.6808, 0.6073, 0.7311, 0.6437, 0.6808, 0.6083, 0.7311, 0.6447, 0.6808, 0.5451, 0.8102, 0.4986, 0.6903, 0.4987, 0.8101, 0.4986, 0.6903, 0.5451, 0.8102, 0.5631, 0.6801, 0.568, 0.8082, 0.5839, 0.8594, 0.5849, 0.8594, 0.5839, 0.8594, 0.568, 0.8082, 0.567, 0.8082, 0.5451, 0.8102, 0.499, 0.8748, 0.5681, 0.8749, 0.499, 0.8748, 0.5451, 0.8102, 0.4987, 0.8101, 0.5849, 0.8594, 0.6551, 0.9309, 0.6561, 0.9309, 0.6551, 0.9309, 0.5849, 0.8594, 0.5839, 0.8594, 0.5681, 0.8749, 0.4999, 0.9751, 0.6457, 0.9434, 0.4999, 0.9751, 0.5681, 0.8749, 0.499, 0.8748, 0.5797, 0.7056, 0.5631, 0.6801, 0.5451, 0.8102, 0.5631, 0.6801, 0.5797, 0.7056, 0.6214, 0.6504, 0.567, 0.8082, 0.6083, 0.7311, 0.6073, 0.7311, 0.6083, 0.7311, 0.567, 0.8082, 0.568, 0.8082, 0.4986, 0.5666, 0.5631, 0.6801, 0.5249, 0.5624, 0.5631, 0.6801, 0.4986, 0.5666, 0.4986, 0.6903, 0.5249, 0.5624, 0.6214, 0.6504, 0.5487, 0.5503, 0.6214, 0.6504, 0.5249, 0.5624, 0.5631, 0.6801, 0.5212, 0.5517, 0.4986, 0.5666, 0.5249, 0.5624, 0.4986, 0.5666, 0.5212, 0.5517, 0.4984, 0.5553, 0.5419, 0.5412, 0.5249, 0.5624, 0.5487, 0.5503, 0.5249, 0.5624, 0.5419, 0.5412, 0.5212, 0.5517, 0.6457, 0.9434, 0.5839, 0.8594, 0.5681, 0.8749, 0.5839, 0.8594, 0.6457, 0.9434, 0.6551, 0.9309, 0.5451, 0.8102, 0.5839, 0.8594, 0.567, 0.8082, 0.5839, 0.8594, 0.5451, 0.8102, 0.5681, 0.8749, 0.5451, 0.8102, 0.6073, 0.7311, 0.5797, 0.7056, 0.6073, 0.7311, 0.5451, 0.8102, 0.567, 0.8082, 0.5797, 0.7056, 0.6437, 0.6808, 0.6214, 0.6504, 0.6437, 0.6808, 0.5797, 0.7056, 0.6073, 0.7311, 0.3538, 0.6808, 0.3912, 0.7311, 0.3901, 0.7311, 0.3912, 0.7311, 0.3538, 0.6808, 0.3548, 0.6808, 0.4986, 0.6903, 0.4523, 0.8102, 0.4987, 0.8101, 0.4523, 0.8102, 0.4986, 0.6903, 0.434, 0.6801, 0.4317, 0.8082, 0.4144, 0.8594, 0.4307, 0.8082, 0.4144, 0.8594, 0.4317, 0.8082, 0.4154, 0.8594, 0.4523, 0.8102, 0.499, 0.8748, 0.4987, 0.8101, 0.499, 0.8748, 0.4523, 0.8102, 0.4299, 0.8749, 0.4154, 0.8594, 0.3449, 0.9309, 0.4144, 0.8594, 0.3449, 0.9309, 0.4154, 0.8594, 0.346, 0.9309, 0.4299, 0.8749, 0.4999, 0.9751, 0.499, 0.8748, 0.4999, 0.9751, 0.4299, 0.8749, 0.354, 0.9434, 0.4174, 0.7056, 0.434, 0.6801, 0.3757, 0.6504, 0.434, 0.6801, 0.4174, 0.7056, 0.4523, 0.8102, 0.4307, 0.8082, 0.3912, 0.7311, 0.4317, 0.8082, 0.3912, 0.7311, 0.4307, 0.8082, 0.3901, 0.7311, 0.434, 0.6801, 0.4986, 0.5666, 0.4722, 0.5624, 0.4986, 0.5666, 0.434, 0.6801, 0.4986, 0.6903, 0.3757, 0.6504, 0.4722, 0.5624, 0.4484, 0.5503, 0.4722, 0.5624, 0.3757, 0.6504, 0.434, 0.6801, 0.4984, 0.5553, 0.4722, 0.5624, 0.4986, 0.5666, 0.4722, 0.5624, 0.4984, 0.5553, 0.4755, 0.5517, 0.4755, 0.5517, 0.4484, 0.5503, 0.4722, 0.5624, 0.4484, 0.5503, 0.4755, 0.5517, 0.4548, 0.5412, 0.354, 0.9434, 0.4144, 0.8594, 0.3449, 0.9309, 0.4144, 0.8594, 0.354, 0.9434, 0.4299, 0.8749, 0.4144, 0.8594, 0.4523, 0.8102, 0.4307, 0.8082, 0.4523, 0.8102, 0.4144, 0.8594, 0.4299, 0.8749, 0.4523, 0.8102, 0.3901, 0.7311, 0.4307, 0.8082, 0.3901, 0.7311, 0.4523, 0.8102, 0.4174, 0.7056, 0.4174, 0.7056, 0.3538, 0.6808, 0.3901, 0.7311, 0.3538, 0.6808, 0.4174, 0.7056, 0.3757, 0.6504, 0.2958, 0.6618, 0.3538, 0.6808, 0.2948, 0.6618, 0.3538, 0.6808, 0.2958, 0.6618, 0.3548, 0.6808, 0.2002, 0.6271, 0.2998, 0.5459, 0.186, 0.5829, 0.2998, 0.5459, 0.2002, 0.6271, 0.3295, 0.6042, 0.2101, 0.6471, 0.1658, 0.6787, 0.1668, 0.6787, 0.1658, 0.6787, 0.2101, 0.6471, 0.2091, 0.6471, 0.2002, 0.6271, 0.1248, 0.6029, 0.1461, 0.6686, 0.1248, 0.6029, 0.2002, 0.6271, 0.186, 0.5829, 0.1668, 0.6787, 0.1204, 0.7677, 0.1214, 0.7677, 0.1204, 0.7677, 0.1668, 0.6787, 0.1658, 0.6787, 0.1461, 0.6686, 0.03028, 0.6339, 0.1055, 0.7629, 0.03028, 0.6339, 0.1461, 0.6686, 0.1248, 0.6029, 0.3104, 0.6278, 0.3295, 0.6042, 0.2002, 0.6271, 0.3295, 0.6042, 0.3104, 0.6278, 0.3757, 0.6504, 0.2091, 0.6471, 0.2958, 0.6618, 0.2948, 0.6618, 0.2958, 0.6618, 0.2091, 0.6471, 0.2101, 0.6471, 0.4174, 0.5076, 0.3295, 0.6042, 0.4296, 0.5314, 0.3295, 0.6042, 0.4174, 0.5076, 0.2998, 0.5459, 0.4296, 0.5314, 0.3757, 0.6504, 0.4484, 0.5503, 0.3757, 0.6504, 0.4296, 0.5314, 0.3295, 0.6042, 0.4385, 0.5248, 0.4174, 0.5076, 0.4296, 0.5314, 0.4174, 0.5076, 0.4385, 0.5248, 0.4279, 0.5042, 0.4548, 0.5412, 0.4296, 0.5314, 0.4484, 0.5503, 0.4296, 0.5314, 0.4548, 0.5412, 0.4385, 0.5248, 0.1055, 0.7629, 0.1658, 0.6787, 0.1461, 0.6686, 0.1658, 0.6787, 0.1055, 0.7629, 0.1204, 0.7677, 0.2002, 0.6271, 0.1658, 0.6787, 0.2091, 0.6471, 0.1658, 0.6787, 0.2002, 0.6271, 0.1461, 0.6686, 0.2002, 0.6271, 0.2948, 0.6618, 0.3104, 0.6278, 0.2948, 0.6618, 0.2002, 0.6271, 0.2091, 0.6471, 0.3104, 0.6278, 0.3538, 0.6808, 0.3757, 0.6504, 0.3538, 0.6808, 0.3104, 0.6278, 0.2948, 0.6618, 0.2642, 0.4051, 0.2287, 0.4552, 0.2277, 0.4552, 0.2287, 0.4552, 0.2642, 0.4051, 0.2652, 0.4051, 0.2998, 0.5459, 0.1716, 0.5388, 0.186, 0.5829, 0.1716, 0.5388, 0.2998, 0.5459, 0.2895, 0.4813, 0.168, 0.5175, 0.1135, 0.5175, 0.1669, 0.5175, 0.1135, 0.5175, 0.168, 0.5175, 0.1145, 0.5175, 0.1716, 0.5388, 0.1248, 0.6029, 0.186, 0.5829, 0.1248, 0.6029, 0.1716, 0.5388, 0.1034, 0.5372, 0.1145, 0.5175, 0.0246, 0.4727, 0.1135, 0.5175, 0.0246, 0.4727, 0.1145, 0.5175, 0.02561, 0.4727, 0.1034, 0.5372, 0.03028, 0.6339, 0.1248, 0.6029, 0.03028, 0.6339, 0.1034, 0.5372, 0.01536, 0.4853, 0.2602, 0.4734, 0.2895, 0.4813, 0.2998, 0.4167, 0.2895, 0.4813, 0.2602, 0.4734, 0.1716, 0.5388, 0.1669, 0.5175, 0.2287, 0.4552, 0.168, 0.5175, 0.2287, 0.4552, 0.1669, 0.5175, 0.2277, 0.4552, 0.2895, 0.4813, 0.4174, 0.5076, 0.4133, 0.4813, 0.4174, 0.5076, 0.2895, 0.4813, 0.2998, 0.5459, 0.2998, 0.4167, 0.4133, 0.4813, 0.4174, 0.4549, 0.4133, 0.4813, 0.2998, 0.4167, 0.2895, 0.4813, 0.4279, 0.5042, 0.4133, 0.4813, 0.4174, 0.5076, 0.4133, 0.4813, 0.4279, 0.5042, 0.4243, 0.4813, 0.4243, 0.4813, 0.4174, 0.4549, 0.4133, 0.4813, 0.4174, 0.4549, 0.4243, 0.4813, 0.4279, 0.4584, 0.01536, 0.4853, 0.1135, 0.5175, 0.0246, 0.4727, 0.1135, 0.5175, 0.01536, 0.4853, 0.1034, 0.5372, 0.1135, 0.5175, 0.1716, 0.5388, 0.1669, 0.5175, 0.1716, 0.5388, 0.1135, 0.5175, 0.1034, 0.5372, 0.1716, 0.5388, 0.2277, 0.4552, 0.1669, 0.5175, 0.2277, 0.4552, 0.1716, 0.5388, 0.2602, 0.4734, 0.2602, 0.4734, 0.2642, 0.4051, 0.2277, 0.4552, 0.2642, 0.4051, 0.2602, 0.4734, 0.2998, 0.4167, 0.2651, 0.343, 0.2642, 0.4051, 0.2641, 0.343, 0.2642, 0.4051, 0.2651, 0.343, 0.2652, 0.4051, 0.2678, 0.2424, 0.3757, 0.3121, 0.3054, 0.2152, 0.3757, 0.3121, 0.2678, 0.2424, 0.3295, 0.3584, 0.2526, 0.2569, 0.2084, 0.2252, 0.2094, 0.2252, 0.2084, 0.2252, 0.2526, 0.2569, 0.2516, 0.2569, 0.2678, 0.2424, 0.2677, 0.1629, 0.2118, 0.2035, 0.2677, 0.1629, 0.2678, 0.2424, 0.3054, 0.2152, 0.2094, 0.2252, 0.1104, 0.2087, 0.1114, 0.2087, 0.1104, 0.2087, 0.2094, 0.2252, 0.2084, 0.2252, 0.2118, 0.2035, 0.2096, 0.08175, 0.1103, 0.1932, 0.2096, 0.08175, 0.2118, 0.2035, 0.2677, 0.1629, 0.3011, 0.3475, 0.3295, 0.3584, 0.2678, 0.2424, 0.3295, 0.3584, 0.3011, 0.3475, 0.2998, 0.4167, 0.2516, 0.2569, 0.2651, 0.343, 0.2641, 0.343, 0.2651, 0.343, 0.2516, 0.2569, 0.2526, 0.2569, 0.4484, 0.4123, 0.3295, 0.3584, 0.4296, 0.4311, 0.3295, 0.3584, 0.4484, 0.4123, 0.3757, 0.3121, 0.4296, 0.4311, 0.2998, 0.4167, 0.4174, 0.4549, 0.2998, 0.4167, 0.4296, 0.4311, 0.3295, 0.3584, 0.4385, 0.4377, 0.4484, 0.4123, 0.4296, 0.4311, 0.4484, 0.4123, 0.4385, 0.4377, 0.4548, 0.4214, 0.4279, 0.4584, 0.4296, 0.4311, 0.4174, 0.4549, 0.4296, 0.4311, 0.4279, 0.4584, 0.4385, 0.4377, 0.1103, 0.1932, 0.2084, 0.2252, 0.2118, 0.2035, 0.2084, 0.2252, 0.1103, 0.1932, 0.1104, 0.2087, 0.2678, 0.2424, 0.2084, 0.2252, 0.2516, 0.2569, 0.2084, 0.2252, 0.2678, 0.2424, 0.2118, 0.2035, 0.2678, 0.2424, 0.2641, 0.343, 0.3011, 0.3475, 0.2641, 0.343, 0.2678, 0.2424, 0.2516, 0.2569, 0.3011, 0.3475, 0.2642, 0.4051, 0.2998, 0.4167, 0.2642, 0.4051, 0.3011, 0.3475, 0.2641, 0.343, 0.4987, 0.2346, 0.4408, 0.2154, 0.4398, 0.2154, 0.4408, 0.2154, 0.4987, 0.2346, 0.4997, 0.2346, 0.3757, 0.3121, 0.3429, 0.1879, 0.3054, 0.2152, 0.3429, 0.1879, 0.3757, 0.3121, 0.434, 0.2825, 0.3629, 0.1767, 0.3455, 0.1256, 0.3619, 0.1767, 0.3455, 0.1256, 0.3629, 0.1767, 0.3465, 0.1256, 0.3429, 0.1879, 0.2677, 0.1629, 0.3054, 0.2152, 0.2677, 0.1629, 0.3429, 0.1879, 0.3236, 0.1222, 0.3465, 0.1256, 0.3613, 0.02638, 0.3455, 0.1256, 0.3613, 0.02638, 0.3465, 0.1256, 0.3623, 0.02638, 0.3236, 0.1222, 0.2096, 0.08175, 0.2677, 0.1629, 0.2096, 0.08175, 0.3236, 0.1222, 0.3463, 0.02164, 0.4324, 0.2521, 0.434, 0.2825, 0.4986, 0.2722, 0.434, 0.2825, 0.4324, 0.2521, 0.3429, 0.1879, 0.3619, 0.1767, 0.4408, 0.2154, 0.3629, 0.1767, 0.4408, 0.2154, 0.3619, 0.1767, 0.4398, 0.2154, 0.434, 0.2825, 0.4484, 0.4123, 0.4722, 0.4001, 0.4484, 0.4123, 0.434, 0.2825, 0.3757, 0.3121, 0.4986, 0.2722, 0.4722, 0.4001, 0.4986, 0.396, 0.4722, 0.4001, 0.4986, 0.2722, 0.434, 0.2825, 0.4548, 0.4214, 0.4722, 0.4001, 0.4484, 0.4123, 0.4722, 0.4001, 0.4548, 0.4214, 0.4755, 0.4108, 0.4755, 0.4108, 0.4986, 0.396, 0.4722, 0.4001, 0.4986, 0.396, 0.4755, 0.4108, 0.4984, 0.4072, 0.3463, 0.02164, 0.3455, 0.1256, 0.3613, 0.02638, 0.3455, 0.1256, 0.3463, 0.02164, 0.3236, 0.1222, 0.3455, 0.1256, 0.3429, 0.1879, 0.3619, 0.1767, 0.3429, 0.1879, 0.3455, 0.1256, 0.3236, 0.1222, 0.3429, 0.1879, 0.4398, 0.2154, 0.3619, 0.1767, 0.4398, 0.2154, 0.3429, 0.1879, 0.4324, 0.2521, 0.4324, 0.2521, 0.4987, 0.2346, 0.4398, 0.2154, 0.4987, 0.2346, 0.4324, 0.2521, 0.4986, 0.2722, 0.5587, 0.2154, 0.4987, 0.2346, 0.5577, 0.2154, 0.4987, 0.2346, 0.5587, 0.2154, 0.4997, 0.2346, 0.6544, 0.1879, 0.6214, 0.3121, 0.6919, 0.2152, 0.6214, 0.3121, 0.6544, 0.1879, 0.5631, 0.2825, 0.6368, 0.1767, 0.6528, 0.1256, 0.6538, 0.1256, 0.6528, 0.1256, 0.6368, 0.1767, 0.6358, 0.1767, 0.6544, 0.1879, 0.7302, 0.1629, 0.6744, 0.1222, 0.7302, 0.1629, 0.6544, 0.1879, 0.6919, 0.2152, 0.6538, 0.1256, 0.6388, 0.02638, 0.6398, 0.02638, 0.6388, 0.02638, 0.6538, 0.1256, 0.6528, 0.1256, 0.6744, 0.1222, 0.7901, 0.08175, 0.6534, 0.02164, 0.7901, 0.08175, 0.6744, 0.1222, 0.7302, 0.1629, 0.5647, 0.2521, 0.5631, 0.2825, 0.6544, 0.1879, 0.5631, 0.2825, 0.5647, 0.2521, 0.4986, 0.2722, 0.6358, 0.1767, 0.5587, 0.2154, 0.5577, 0.2154, 0.5587, 0.2154, 0.6358, 0.1767, 0.6368, 0.1767, 0.5487, 0.4123, 0.5631, 0.2825, 0.5249, 0.4001, 0.5631, 0.2825, 0.5487, 0.4123, 0.6214, 0.3121, 0.5249, 0.4001, 0.4986, 0.2722, 0.4986, 0.396, 0.4986, 0.2722, 0.5249, 0.4001, 0.5631, 0.2825, 0.5212, 0.4108, 0.5487, 0.4123, 0.5249, 0.4001, 0.5487, 0.4123, 0.5212, 0.4108, 0.5419, 0.4214, 0.4984, 0.4072, 0.5249, 0.4001, 0.4986, 0.396, 0.5249, 0.4001, 0.4984, 0.4072, 0.5212, 0.4108, 0.6534, 0.02164, 0.6528, 0.1256, 0.6744, 0.1222, 0.6528, 0.1256, 0.6534, 0.02164, 0.6388, 0.02638, 0.6544, 0.1879, 0.6528, 0.1256, 0.6358, 0.1767, 0.6528, 0.1256, 0.6544, 0.1879, 0.6744, 0.1222, 0.6544, 0.1879, 0.5577, 0.2154, 0.5647, 0.2521, 0.5577, 0.2154, 0.6544, 0.1879, 0.6358, 0.1767, 0.5647, 0.2521, 0.4987, 0.2346, 0.4986, 0.2722, 0.4987, 0.2346, 0.5647, 0.2521, 0.5577, 0.2154, 0.7332, 0.4051, 0.7344, 0.343, 0.7333, 0.343, 0.7344, 0.343, 0.7332, 0.4051, 0.7342, 0.4051, 0.6214, 0.3121, 0.7295, 0.2424, 0.6919, 0.2152, 0.7295, 0.2424, 0.6214, 0.3121, 0.6677, 0.3584, 0.7471, 0.2569, 0.7899, 0.2252, 0.7461, 0.2569, 0.7899, 0.2252, 0.7471, 0.2569, 0.7909, 0.2252, 0.7295, 0.2424, 0.7302, 0.1629, 0.6919, 0.2152, 0.7302, 0.1629, 0.7295, 0.2424, 0.7862, 0.2035, 0.7909, 0.2252, 0.8897, 0.2087, 0.7899, 0.2252, 0.8897, 0.2087, 0.7909, 0.2252, 0.8907, 0.2087, 0.7862, 0.2035, 0.7901, 0.08175, 0.7302, 0.1629, 0.7901, 0.08175, 0.7862, 0.2035, 0.8894, 0.1932, 0.696, 0.3475, 0.6677, 0.3584, 0.6973, 0.4167, 0.6677, 0.3584, 0.696, 0.3475, 0.7295, 0.2424, 0.7461, 0.2569, 0.7344, 0.343, 0.7471, 0.2569, 0.7344, 0.343, 0.7461, 0.2569, 0.7333, 0.343, 0.6677, 0.3584, 0.5487, 0.4123, 0.5676, 0.4311, 0.5487, 0.4123, 0.6677, 0.3584, 0.6214, 0.3121, 0.6973, 0.4167, 0.5676, 0.4311, 0.5797, 0.4549, 0.5676, 0.4311, 0.6973, 0.4167, 0.6677, 0.3584, 0.5419, 0.4214, 0.5676, 0.4311, 0.5487, 0.4123, 0.5676, 0.4311, 0.5419, 0.4214, 0.5583, 0.4377, 0.5583, 0.4377, 0.5797, 0.4549, 0.5676, 0.4311, 0.5797, 0.4549, 0.5583, 0.4377, 0.5688, 0.4584, 0.8894, 0.1932, 0.7899, 0.2252, 0.8897, 0.2087, 0.7899, 0.2252, 0.8894, 0.1932, 0.7862, 0.2035, 0.7899, 0.2252, 0.7295, 0.2424, 0.7461, 0.2569, 0.7295, 0.2424, 0.7899, 0.2252, 0.7862, 0.2035, 0.7295, 0.2424, 0.7333, 0.343, 0.7461, 0.2569, 0.7333, 0.343, 0.7295, 0.2424, 0.696, 0.3475, 0.696, 0.3475, 0.7332, 0.4051, 0.7333, 0.343, 0.7332, 0.4051, 0.696, 0.3475, 0.6973, 0.4167, 0.5578, 0.5072, 0.5309, 0.5374, 0.5467, 0.5244, 0.5578, 0.5072, 0.5119, 0.545, 0.5309, 0.5374, 0.5578, 0.5072, 0.4916, 0.5463, 0.5119, 0.545, 0.5578, 0.5072, 0.472, 0.5413, 0.4916, 0.5463, 0.5578, 0.5072, 0.4549, 0.5304, 0.472, 0.5413, 0.5578, 0.5072, 0.4421, 0.5147, 0.4549, 0.5304, 0.5578, 0.5072, 0.4348, 0.4958, 0.4421, 0.5147, 0.5578, 0.5072, 0.4337, 0.4755, 0.4348, 0.4958, 0.5578, 0.5072, 0.439, 0.4557, 0.4337, 0.4755, 0.5578, 0.5072, 0.4501, 0.4385, 0.439, 0.4557, 0.5578, 0.5072, 0.4659, 0.4255, 0.4501, 0.4385, 0.5578, 0.5072, 0.4849, 0.418, 0.4659, 0.4255, 0.5578, 0.5072, 0.5052, 0.4167, 0.4849, 0.418, 0.5578, 0.5072, 0.5248, 0.4217, 0.5052, 0.4167, 0.5578, 0.5072, 0.5419, 0.4326, 0.5248, 0.4217, 0.5578, 0.5072, 0.5547, 0.4482, 0.5419, 0.4326, 0.5578, 0.5072, 0.562, 0.4672, 0.5547, 0.4482, 0.5578, 0.5072, 0.5631, 0.4875, 0.562, 0.4672])
me_mesh.use_remesh_preserve_volume = False
me_mesh.use_remesh_preserve_attributes = False
me_mesh.use_mirror_vertex_groups = False
me_mesh.update()
me_apend_object_not_this = bpy.data.meshes.new('apend object,not this')
me_apend_object_not_this.from_pydata([(-1.0, 0.3536, -0.3536), (-1.0, 0.2778, -0.4157), (-1.0, 0.1913, -0.4619), (-1.0, 0.09755, -0.4904), (-1.0, 3.775e-08, -0.5), (-1.0, -0.09755, -0.4904), (-1.0, -0.1913, -0.4619), (-1.0, -0.2778, -0.4157), (-1.0, -0.3536, -0.3536), (-1.0, -0.4157, -0.2778), (-1.0, -0.4619, -0.1913), (-1.0, -0.4904, -0.09754), (-1.0, -0.5, 2.066e-07), (-1.0, -0.4904, 0.09755), (-1.0, -0.4619, 0.1913), (-1.0, -0.4157, 0.2778), (-1.0, -0.3536, 0.3536), (-1.0, -0.2778, 0.4157), (-1.0, -0.1913, 0.4619), (-1.0, -0.09754, 0.4904), (-1.0, 4.828e-07, 0.5), (-1.0, 0.09755, 0.4904), (-1.0, 0.1913, 0.4619), (-1.0, 0.2778, 0.4157), (-1.0, 0.3536, 0.3536), (-1.0, 0.4157, 0.2778), (-1.0, 0.4619, 0.1913), (-1.0, 0.4904, 0.09754), (-1.0, 0.5, -7.59e-07), (-1.0, 0.4904, -0.09755), (-1.0, 0.4619, -0.1913), (-1.0, 0.4157, -0.2778), (1.0, 0.3536, -0.3536), (1.0, 0.2778, -0.4157), (1.0, 0.1913, -0.4619), (1.0, 0.09754, -0.4904), (1.0, -1.123e-06, -0.5), (1.0, -0.09755, -0.4904), (1.0, -0.1913, -0.4619), (1.0, -0.2778, -0.4157), (1.0, -0.3536, -0.3536), (1.0, -0.4157, -0.2778), (1.0, -0.4619, -0.1913), (1.0, -0.4904, -0.09755), (1.0, -0.5, -5.086e-07), (1.0, -0.4904, 0.09754), (1.0, -0.4619, 0.1913), (1.0, -0.4157, 0.2778), (1.0, -0.3536, 0.3536), (1.0, -0.2778, 0.4157), (1.0, -0.1913, 0.4619), (1.0, -0.09755, 0.4904), (1.0, -2.052e-06, 0.5), (1.0, 0.09754, 0.4904), (1.0, 0.1913, 0.4619), (1.0, 0.2778, 0.4157), (1.0, 0.3536, 0.3536), (1.0, 0.4157, 0.2778), (1.0, 0.4619, 0.1913), (1.0, 0.4904, 0.09755), (1.0, 0.5, 3.596e-06), (1.0, 0.4904, -0.09754), (1.0, 0.4619, -0.1913), (1.0, 0.4157, -0.2778), (-0.9602, 0.3571, -0.3571), (-0.9602, 0.2806, -0.4199), (-0.9602, 0.1933, -0.4666), (-0.9602, 0.09853, -0.4953), (-0.9602, 2.064e-08, -0.505), (-0.9602, -0.09853, -0.4953), (-0.9602, -0.1933, -0.4666), (-0.9602, -0.2806, -0.4199), (-0.9602, -0.3571, -0.3571), (-0.9602, -0.4199, -0.2806), (-0.9602, -0.4666, -0.1933), (-0.9602, -0.4953, -0.09853), (-0.9602, -0.505, 2.247e-07), (-0.9602, -0.4953, 0.09853), (-0.9602, -0.4666, 0.1933), (-0.9602, -0.4199, 0.2806), (-0.9602, -0.3571, 0.3571), (-0.9602, -0.2806, 0.4199), (-0.9602, -0.1933, 0.4666), (-0.9602, -0.09853, 0.4953), (-0.9602, 4.702e-07, 0.505), (-0.9602, 0.09853, 0.4953), (-0.9602, 0.1933, 0.4666), (-0.9602, 0.2806, 0.4199), (-0.9602, 0.3571, 0.3571), (-0.9602, 0.4199, 0.2806), (-0.9602, 0.4666, 0.1933), (-0.9602, 0.4953, 0.09853), (-0.9602, 0.505, -7.506e-07), (-0.9602, 0.4953, -0.09853), (-0.9602, 0.4666, -0.1933), (-0.9602, 0.4199, -0.2806), (0.9602, 0.3586, -0.3586), (0.9602, 0.2818, -0.4217), (0.9602, 0.1941, -0.4686), (0.9602, 0.09895, -0.4975), (0.9602, -1.112e-06, -0.5072), (0.9602, -0.09895, -0.4975), (0.9602, -0.1941, -0.4686), (0.9602, -0.2818, -0.4217), (0.9602, -0.3586, -0.3586), (0.9602, -0.4217, -0.2818), (0.9602, -0.4686, -0.1941), (0.9602, -0.4975, -0.09895), (0.9602, -0.5072, -5.408e-07), (0.9602, -0.4975, 0.09895), (0.9602, -0.4686, 0.1941), (0.9602, -0.4217, 0.2818), (0.9602, -0.3586, 0.3586), (0.9602, -0.2818, 0.4217), (0.9602, -0.1941, 0.4686), (0.9602, -0.09895, 0.4975), (0.9602, -2.055e-06, 0.5072), (0.9602, 0.09895, 0.4975), (0.9602, 0.1941, 0.4686), (0.9602, 0.2818, 0.4217), (0.9602, 0.3586, 0.3586), (0.9602, 0.4217, 0.2818), (0.9602, 0.4686, 0.1941), (0.9602, 0.4975, 0.09895), (0.9602, 0.5072, 3.623e-06), (0.9602, 0.4975, -0.09895), (0.9602, 0.4686, -0.1941), (0.9602, 0.4217, -0.2818)], [], [(0, 1, 33, 32), (1, 2, 34, 33), (2, 3, 35, 34), (3, 4, 36, 35), (4, 5, 37, 36), (5, 6, 38, 37), (6, 7, 39, 38), (7, 8, 40, 39), (8, 9, 41, 40), (9, 10, 42, 41), (10, 11, 43, 42), (11, 12, 44, 43), (12, 13, 45, 44), (13, 14, 46, 45), (14, 15, 47, 46), (15, 16, 48, 47), (16, 17, 49, 48), (17, 18, 50, 49), (18, 19, 51, 50), (19, 20, 52, 51), (20, 21, 53, 52), (21, 22, 54, 53), (22, 23, 55, 54), (23, 24, 56, 55), (24, 25, 57, 56), (25, 26, 58, 57), (26, 27, 59, 58), (27, 28, 60, 59), (28, 29, 61, 60), (29, 30, 62, 61), (30, 31, 63, 62), (31, 0, 32, 63), (0, 64, 65, 1), (1, 65, 66, 2), (2, 66, 67, 3), (3, 67, 68, 4), (4, 68, 69, 5), (5, 69, 70, 6), (6, 70, 71, 7), (7, 71, 72, 8), (8, 72, 73, 9), (9, 73, 74, 10), (10, 74, 75, 11), (11, 75, 76, 12), (12, 76, 77, 13), (13, 77, 78, 14), (14, 78, 79, 15), (15, 79, 80, 16), (16, 80, 81, 17), (17, 81, 82, 18), (18, 82, 83, 19), (19, 83, 84, 20), (20, 84, 85, 21), (21, 85, 86, 22), (22, 86, 87, 23), (23, 87, 88, 24), (24, 88, 89, 25), (25, 89, 90, 26), (26, 90, 91, 27), (27, 91, 92, 28), (28, 92, 93, 29), (29, 93, 94, 30), (30, 94, 95, 31), (64, 0, 31, 95), (33, 97, 96, 32), (34, 98, 97, 33), (35, 99, 98, 34), (36, 100, 99, 35), (37, 101, 100, 36), (38, 102, 101, 37), (39, 103, 102, 38), (40, 104, 103, 39), (41, 105, 104, 40), (42, 106, 105, 41), (43, 107, 106, 42), (44, 108, 107, 43), (45, 109, 108, 44), (46, 110, 109, 45), (47, 111, 110, 46), (48, 112, 111, 47), (49, 113, 112, 48), (50, 114, 113, 49), (51, 115, 114, 50), (52, 116, 115, 51), (53, 117, 116, 52), (54, 118, 117, 53), (55, 119, 118, 54), (56, 120, 119, 55), (57, 121, 120, 56), (58, 122, 121, 57), (59, 123, 122, 58), (60, 124, 123, 59), (61, 125, 124, 60), (62, 126, 125, 61), (63, 127, 126, 62), (32, 96, 127, 63)])
me_apend_object_not_this.polygons.foreach_set('use_smooth', [True] * 96)
me_apend_object_not_this.use_remesh_preserve_volume = False
me_apend_object_not_this.use_remesh_preserve_attributes = False
me_apend_object_not_this.use_mirror_vertex_groups = False
me_apend_object_not_this.update()

# ---- objects
ob_wheel_rear_joe = bpy.data.objects.new('wheel_rear.joe', me_mesh)
ob_lamp = bpy.data.objects.new('Lamp', light_spot)
ob_camera = bpy.data.objects.new('Camera', cam_camera)
ob_0_5m_radius_tube = bpy.data.objects.new('0.5m radius tube', me_apend_object_not_this)

# ---- transforms, parenting, visibility, modifiers, constraints
ob_wheel_rear_joe.location = (0.0, 0.0, 0.0)
ob_wheel_rear_joe.lock_rotations_4d = False
ob_wheel_rear_joe.empty_display_type = 'ARROWS'
ob_wheel_rear_joe.lineart.crease_threshold = 0.0
ob_lamp.location = (4.076, 1.005, 5.904)
ob_lamp.rotation_euler = (0.6503, 0.05522, 1.866)
ob_lamp.lock_rotations_4d = False
ob_lamp.empty_display_type = 'ARROWS'
ob_lamp.color = (0.0, 0.0, 0.0, 0.0)
ob_lamp.lineart.crease_threshold = 0.0
ob_camera.location = (7.481, -6.508, 5.344)
ob_camera.rotation_euler = (1.109, 0.01082, 0.8149)
ob_camera.lock_rotations_4d = False
ob_camera.empty_display_type = 'ARROWS'
ob_camera.color = (0.0, 0.0, 0.0, 0.0)
ob_camera.display_type = 'WIRE'
ob_camera.lineart.crease_threshold = 0.0
ob_0_5m_radius_tube.location = (0.0, 0.0, 0.0)
ob_0_5m_radius_tube.scale = (0.4464, 1.0, 1.0)
ob_0_5m_radius_tube.lock_rotations_4d = False
ob_0_5m_radius_tube.empty_display_type = 'ARROWS'
ob_0_5m_radius_tube.lineart.crease_threshold = 0.0

# ---- collection membership
col_collection_1.objects.link(ob_wheel_rear_joe)
col_collection_1.objects.link(ob_lamp)
col_collection_1.objects.link(ob_camera)
col_collection_1.objects.link(ob_0_5m_radius_tube)

# ---- scene / render settings (as saved in the file)
scene.camera = ob_camera
scene.frame_start = 1; scene.frame_end = 250; scene.frame_set(1)
scene.render.engine = 'BLENDER_EEVEE_NEXT'
scene.render.image_settings.file_format = 'JPEG'
scene.render.image_settings.color_mode = 'RGB'
scene.render.image_settings.compression = 90
scene.render.resolution_x = 800
scene.render.resolution_y = 600
scene.render.pixel_aspect_x = 100.0
scene.render.pixel_aspect_y = 100.0
scene.render.fps = 25
scene.render.dither_intensity = 0.0
scene.render.use_compositing = False
scene.render.use_sequencer = False
scene.render.bake_margin = 2
scene.render.bake_bias = 0.0
scene.render.use_stamp_time = False
scene.render.use_stamp_date = False
scene.render.use_stamp_frame = False
scene.render.use_stamp_camera = False
scene.render.use_stamp_scene = False
scene.render.use_stamp_filename = False
scene.render.use_stamp_render_time = False
scene.render.stamp_font_size = 0
scene.cycles.use_denoising = False
scene.cycles.samples = 10
scene.cycles.sampling_pattern = 'TABULATED_SOBOL'
scene.cycles.light_sampling_threshold = 0.0
scene.cycles.use_adaptive_sampling = False
scene.cycles.use_light_tree = False
scene.cycles.blur_glossy = 0.0
scene.cycles.volume_bounces = 1
scene.cycles.pixel_filter_type = 'GAUSSIAN'
scene.cycles.sample_clamp_indirect = 0.0
scene.view_settings.view_transform = 'Raw'
bpy.context.view_layer.update()
